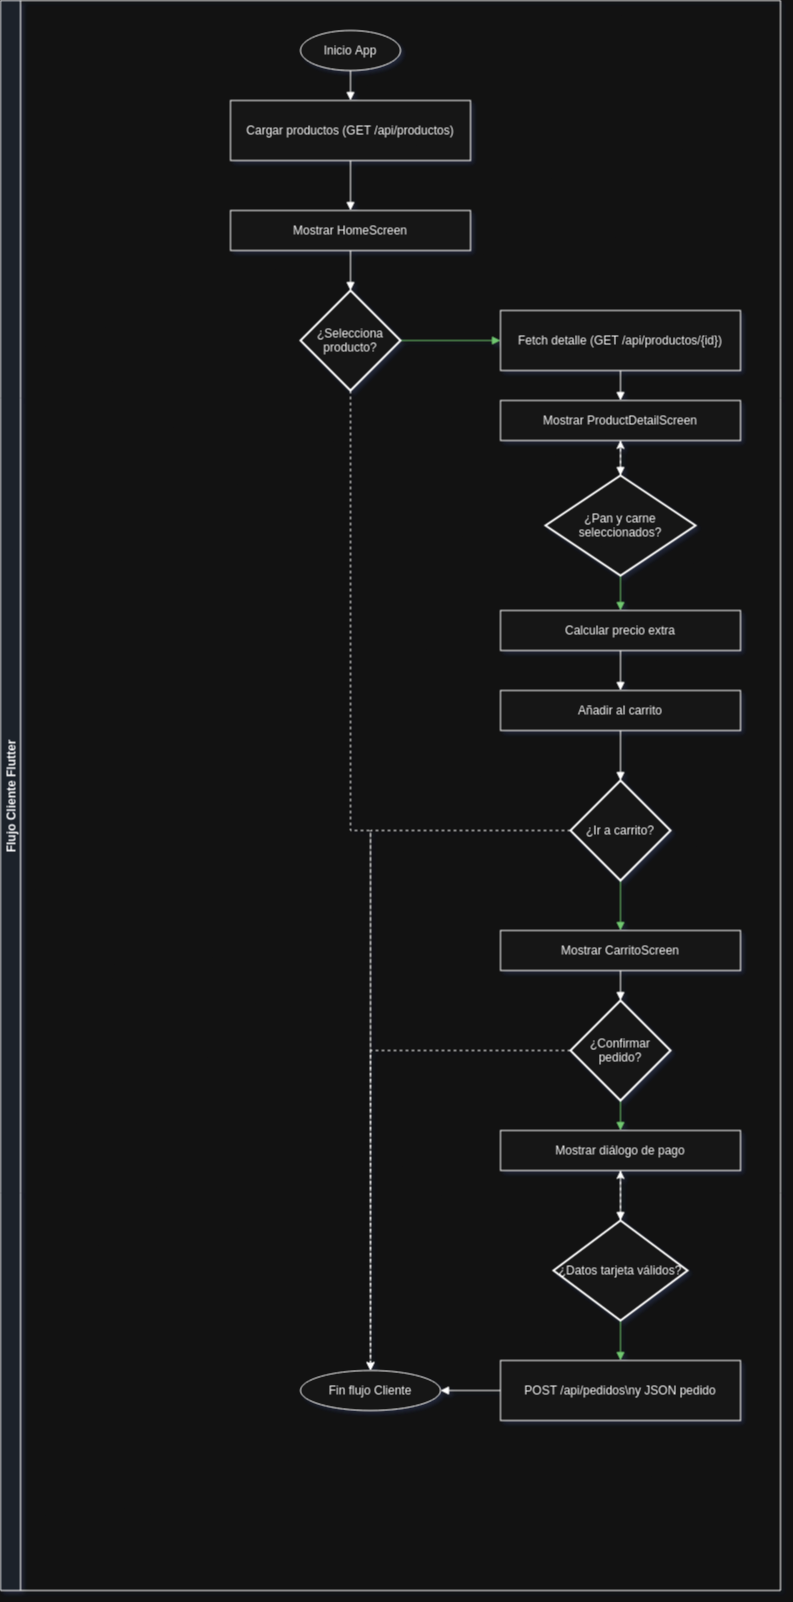

The diagram above was exported from draw.io. Its source (the exported page's mxGraphModel, read from the mxfile embedded in the PNG):
<mxGraphModel dx="1140" dy="1974" grid="1" gridSize="10" guides="1" tooltips="1" connect="1" arrows="1" fold="1" page="1" pageScale="1" pageWidth="827" pageHeight="1169" math="0" shadow="0">
  <root>
    <mxCell id="0" />
    <mxCell id="1" parent="0" />
    <mxCell id="eFx4Xk-ALq2gNuEDrN3K-138" value="Flujo Cliente Flutter" style="shape=swimlane;startSize=20;horizontal=0;fillColor=#E8F0FE;fontStyle=1;" vertex="1" parent="1">
      <mxGeometry x="24" y="-60" width="780" height="1590" as="geometry" />
    </mxCell>
    <mxCell id="eFx4Xk-ALq2gNuEDrN3K-139" value="Inicio App" style="shape=ellipse;whiteSpace=wrap;html=1;fillColor=#ffffff;" vertex="1" parent="eFx4Xk-ALq2gNuEDrN3K-138">
      <mxGeometry x="300" y="30" width="100" height="40" as="geometry" />
    </mxCell>
    <mxCell id="eFx4Xk-ALq2gNuEDrN3K-140" value="Cargar productos (GET /api/productos)" style="shape=rectangle;whiteSpace=wrap;html=1;fillColor=#ffffff;" vertex="1" parent="eFx4Xk-ALq2gNuEDrN3K-138">
      <mxGeometry x="230" y="100" width="240" height="60" as="geometry" />
    </mxCell>
    <mxCell id="eFx4Xk-ALq2gNuEDrN3K-141" value="Mostrar HomeScreen" style="shape=rectangle;whiteSpace=wrap;html=1;fillColor=#ffffff;" vertex="1" parent="eFx4Xk-ALq2gNuEDrN3K-138">
      <mxGeometry x="230" y="210" width="240" height="40" as="geometry" />
    </mxCell>
    <mxCell id="eFx4Xk-ALq2gNuEDrN3K-143" value="Fetch detalle (GET /api/productos/{id})" style="shape=rectangle;whiteSpace=wrap;html=1;fillColor=#ffffff;" vertex="1" parent="eFx4Xk-ALq2gNuEDrN3K-138">
      <mxGeometry x="500" y="310" width="240" height="60" as="geometry" />
    </mxCell>
    <mxCell id="eFx4Xk-ALq2gNuEDrN3K-144" value="Mostrar ProductDetailScreen" style="shape=rectangle;whiteSpace=wrap;html=1;fillColor=#ffffff;" vertex="1" parent="eFx4Xk-ALq2gNuEDrN3K-138">
      <mxGeometry x="500" y="400" width="240" height="40" as="geometry" />
    </mxCell>
    <mxCell id="eFx4Xk-ALq2gNuEDrN3K-146" value="Calcular precio extra" style="shape=rectangle;whiteSpace=wrap;html=1;fillColor=#ffffff;" vertex="1" parent="eFx4Xk-ALq2gNuEDrN3K-138">
      <mxGeometry x="500" y="610" width="240" height="40" as="geometry" />
    </mxCell>
    <mxCell id="eFx4Xk-ALq2gNuEDrN3K-147" value="Añadir al carrito" style="shape=rectangle;whiteSpace=wrap;html=1;fillColor=#ffffff;" vertex="1" parent="eFx4Xk-ALq2gNuEDrN3K-138">
      <mxGeometry x="500" y="690" width="240" height="40" as="geometry" />
    </mxCell>
    <mxCell id="eFx4Xk-ALq2gNuEDrN3K-149" value="Mostrar CarritoScreen" style="shape=rectangle;whiteSpace=wrap;html=1;fillColor=#ffffff;" vertex="1" parent="eFx4Xk-ALq2gNuEDrN3K-138">
      <mxGeometry x="500" y="930" width="240" height="40" as="geometry" />
    </mxCell>
    <mxCell id="eFx4Xk-ALq2gNuEDrN3K-151" value="Mostrar diálogo de pago" style="shape=rectangle;whiteSpace=wrap;html=1;fillColor=#ffffff;" vertex="1" parent="eFx4Xk-ALq2gNuEDrN3K-138">
      <mxGeometry x="500" y="1130" width="240" height="40" as="geometry" />
    </mxCell>
    <mxCell id="eFx4Xk-ALq2gNuEDrN3K-153" value="POST /api/pedidos\ny JSON pedido" style="shape=rectangle;whiteSpace=wrap;html=1;fillColor=#ffffff;" vertex="1" parent="eFx4Xk-ALq2gNuEDrN3K-138">
      <mxGeometry x="500" y="1360" width="240" height="60" as="geometry" />
    </mxCell>
    <mxCell id="eFx4Xk-ALq2gNuEDrN3K-154" value="Fin flujo Cliente" style="shape=ellipse;whiteSpace=wrap;html=1;fillColor=#ffffff;" vertex="1" parent="eFx4Xk-ALq2gNuEDrN3K-138">
      <mxGeometry x="300" y="1370" width="140" height="40" as="geometry" />
    </mxCell>
    <mxCell id="eFx4Xk-ALq2gNuEDrN3K-155" style="edgeStyle=orthogonalEdgeStyle;rounded=0;endArrow=block;" edge="1" parent="eFx4Xk-ALq2gNuEDrN3K-138" source="eFx4Xk-ALq2gNuEDrN3K-139" target="eFx4Xk-ALq2gNuEDrN3K-140">
      <mxGeometry relative="1" as="geometry" />
    </mxCell>
    <mxCell id="eFx4Xk-ALq2gNuEDrN3K-156" style="edgeStyle=orthogonalEdgeStyle;rounded=0;endArrow=block;" edge="1" parent="eFx4Xk-ALq2gNuEDrN3K-138" source="eFx4Xk-ALq2gNuEDrN3K-140" target="eFx4Xk-ALq2gNuEDrN3K-141">
      <mxGeometry relative="1" as="geometry" />
    </mxCell>
    <mxCell id="eFx4Xk-ALq2gNuEDrN3K-157" style="edgeStyle=orthogonalEdgeStyle;rounded=0;endArrow=block;entryX=0.5;entryY=0;entryDx=0;entryDy=0;entryPerimeter=0;" edge="1" parent="eFx4Xk-ALq2gNuEDrN3K-138" source="eFx4Xk-ALq2gNuEDrN3K-141" target="eFx4Xk-ALq2gNuEDrN3K-175">
      <mxGeometry relative="1" as="geometry">
        <mxPoint x="350" y="300" as="targetPoint" />
      </mxGeometry>
    </mxCell>
    <mxCell id="eFx4Xk-ALq2gNuEDrN3K-158" style="edgeStyle=orthogonalEdgeStyle;rounded=0;endArrow=block;strokeColor=#006600;exitX=1;exitY=0.5;exitDx=0;exitDy=0;exitPerimeter=0;" edge="1" parent="eFx4Xk-ALq2gNuEDrN3K-138" source="eFx4Xk-ALq2gNuEDrN3K-175" target="eFx4Xk-ALq2gNuEDrN3K-143">
      <mxGeometry relative="1" as="geometry">
        <mxPoint x="-60" y="390" as="offset" />
        <mxPoint x="430" y="340" as="sourcePoint" />
      </mxGeometry>
    </mxCell>
    <mxCell id="eFx4Xk-ALq2gNuEDrN3K-159" style="edgeStyle=orthogonalEdgeStyle;rounded=0;dashed=1;exitX=0.5;exitY=1;exitDx=0;exitDy=0;exitPerimeter=0;entryX=0.5;entryY=0;entryDx=0;entryDy=0;" edge="1" parent="eFx4Xk-ALq2gNuEDrN3K-138" source="eFx4Xk-ALq2gNuEDrN3K-175" target="eFx4Xk-ALq2gNuEDrN3K-154">
      <mxGeometry relative="1" as="geometry">
        <mxPoint y="340" as="offset" />
        <mxPoint x="330" y="380" as="sourcePoint" />
        <mxPoint x="350" y="1410" as="targetPoint" />
        <Array as="points">
          <mxPoint x="350" y="830" />
          <mxPoint x="370" y="830" />
        </Array>
      </mxGeometry>
    </mxCell>
    <mxCell id="eFx4Xk-ALq2gNuEDrN3K-160" style="edgeStyle=orthogonalEdgeStyle;rounded=0;endArrow=block;" edge="1" parent="eFx4Xk-ALq2gNuEDrN3K-138" source="eFx4Xk-ALq2gNuEDrN3K-143" target="eFx4Xk-ALq2gNuEDrN3K-144">
      <mxGeometry relative="1" as="geometry" />
    </mxCell>
    <mxCell id="eFx4Xk-ALq2gNuEDrN3K-161" style="edgeStyle=orthogonalEdgeStyle;rounded=0;endArrow=block;entryX=0.5;entryY=0;entryDx=0;entryDy=0;entryPerimeter=0;" edge="1" parent="eFx4Xk-ALq2gNuEDrN3K-138" source="eFx4Xk-ALq2gNuEDrN3K-144" target="eFx4Xk-ALq2gNuEDrN3K-176">
      <mxGeometry relative="1" as="geometry">
        <mxPoint x="620" y="480" as="targetPoint" />
      </mxGeometry>
    </mxCell>
    <mxCell id="eFx4Xk-ALq2gNuEDrN3K-162" style="edgeStyle=orthogonalEdgeStyle;rounded=0;endArrow=block;strokeColor=#006600;" edge="1" parent="eFx4Xk-ALq2gNuEDrN3K-138" source="eFx4Xk-ALq2gNuEDrN3K-176" target="eFx4Xk-ALq2gNuEDrN3K-146">
      <mxGeometry relative="1" as="geometry">
        <mxPoint x="620" y="580" as="sourcePoint" />
      </mxGeometry>
    </mxCell>
    <mxCell id="eFx4Xk-ALq2gNuEDrN3K-163" style="edgeStyle=orthogonalEdgeStyle;rounded=0;dashed=1;exitX=0.5;exitY=0;exitDx=0;exitDy=0;exitPerimeter=0;" edge="1" parent="eFx4Xk-ALq2gNuEDrN3K-138" source="eFx4Xk-ALq2gNuEDrN3K-176" target="eFx4Xk-ALq2gNuEDrN3K-144">
      <mxGeometry relative="1" as="geometry">
        <mxPoint y="660" as="offset" />
        <mxPoint x="620" y="480" as="sourcePoint" />
      </mxGeometry>
    </mxCell>
    <mxCell id="eFx4Xk-ALq2gNuEDrN3K-164" style="edgeStyle=orthogonalEdgeStyle;rounded=0;endArrow=block;" edge="1" parent="eFx4Xk-ALq2gNuEDrN3K-138" source="eFx4Xk-ALq2gNuEDrN3K-146" target="eFx4Xk-ALq2gNuEDrN3K-147">
      <mxGeometry relative="1" as="geometry" />
    </mxCell>
    <mxCell id="eFx4Xk-ALq2gNuEDrN3K-165" style="edgeStyle=orthogonalEdgeStyle;rounded=0;endArrow=block;entryX=0.5;entryY=0;entryDx=0;entryDy=0;entryPerimeter=0;" edge="1" parent="eFx4Xk-ALq2gNuEDrN3K-138" source="eFx4Xk-ALq2gNuEDrN3K-147" target="eFx4Xk-ALq2gNuEDrN3K-177">
      <mxGeometry relative="1" as="geometry">
        <mxPoint x="620.0000000000002" y="820" as="targetPoint" />
      </mxGeometry>
    </mxCell>
    <mxCell id="eFx4Xk-ALq2gNuEDrN3K-166" style="edgeStyle=orthogonalEdgeStyle;rounded=0;endArrow=block;strokeColor=#006600;exitX=0.5;exitY=1;exitDx=0;exitDy=0;exitPerimeter=0;" edge="1" parent="eFx4Xk-ALq2gNuEDrN3K-138" source="eFx4Xk-ALq2gNuEDrN3K-177" target="eFx4Xk-ALq2gNuEDrN3K-149">
      <mxGeometry relative="1" as="geometry">
        <mxPoint x="620.0000000000002" y="900" as="sourcePoint" />
      </mxGeometry>
    </mxCell>
    <mxCell id="eFx4Xk-ALq2gNuEDrN3K-167" style="edgeStyle=orthogonalEdgeStyle;rounded=0;dashed=1;exitX=0;exitY=0.5;exitDx=0;exitDy=0;exitPerimeter=0;entryX=0.5;entryY=0;entryDx=0;entryDy=0;" edge="1" parent="eFx4Xk-ALq2gNuEDrN3K-138" source="eFx4Xk-ALq2gNuEDrN3K-177" target="eFx4Xk-ALq2gNuEDrN3K-154">
      <mxGeometry relative="1" as="geometry">
        <mxPoint x="636" y="850" as="sourcePoint" />
        <mxPoint x="350" y="1410" as="targetPoint" />
      </mxGeometry>
    </mxCell>
    <mxCell id="eFx4Xk-ALq2gNuEDrN3K-168" style="edgeStyle=orthogonalEdgeStyle;rounded=0;endArrow=block;entryX=0.5;entryY=0;entryDx=0;entryDy=0;entryPerimeter=0;" edge="1" parent="eFx4Xk-ALq2gNuEDrN3K-138" source="eFx4Xk-ALq2gNuEDrN3K-149" target="eFx4Xk-ALq2gNuEDrN3K-179">
      <mxGeometry relative="1" as="geometry">
        <mxPoint x="620.0000000000002" y="1010" as="targetPoint" />
      </mxGeometry>
    </mxCell>
    <mxCell id="eFx4Xk-ALq2gNuEDrN3K-169" style="edgeStyle=orthogonalEdgeStyle;rounded=0;endArrow=block;strokeColor=#006600;" edge="1" parent="eFx4Xk-ALq2gNuEDrN3K-138" source="eFx4Xk-ALq2gNuEDrN3K-179" target="eFx4Xk-ALq2gNuEDrN3K-151">
      <mxGeometry relative="1" as="geometry">
        <mxPoint x="620.0000000000002" y="1090" as="sourcePoint" />
      </mxGeometry>
    </mxCell>
    <mxCell id="eFx4Xk-ALq2gNuEDrN3K-170" style="edgeStyle=orthogonalEdgeStyle;rounded=0;dashed=1;exitX=0;exitY=0.5;exitDx=0;exitDy=0;exitPerimeter=0;entryX=0.5;entryY=0;entryDx=0;entryDy=0;" edge="1" parent="eFx4Xk-ALq2gNuEDrN3K-138" source="eFx4Xk-ALq2gNuEDrN3K-179" target="eFx4Xk-ALq2gNuEDrN3K-154">
      <mxGeometry relative="1" as="geometry">
        <mxPoint x="520" y="1050" as="sourcePoint" />
        <mxPoint x="350" y="1410" as="targetPoint" />
      </mxGeometry>
    </mxCell>
    <mxCell id="eFx4Xk-ALq2gNuEDrN3K-171" style="edgeStyle=orthogonalEdgeStyle;rounded=0;endArrow=block;entryX=0.5;entryY=0;entryDx=0;entryDy=0;entryPerimeter=0;" edge="1" parent="eFx4Xk-ALq2gNuEDrN3K-138" source="eFx4Xk-ALq2gNuEDrN3K-151" target="eFx4Xk-ALq2gNuEDrN3K-180">
      <mxGeometry relative="1" as="geometry">
        <mxPoint x="620.0000000000002" y="1220" as="targetPoint" />
      </mxGeometry>
    </mxCell>
    <mxCell id="eFx4Xk-ALq2gNuEDrN3K-172" style="edgeStyle=orthogonalEdgeStyle;rounded=0;endArrow=block;strokeColor=#006600;exitX=0.5;exitY=1;exitDx=0;exitDy=0;exitPerimeter=0;" edge="1" parent="eFx4Xk-ALq2gNuEDrN3K-138" source="eFx4Xk-ALq2gNuEDrN3K-180" target="eFx4Xk-ALq2gNuEDrN3K-153">
      <mxGeometry relative="1" as="geometry">
        <mxPoint x="566" y="1330" as="sourcePoint" />
      </mxGeometry>
    </mxCell>
    <mxCell id="eFx4Xk-ALq2gNuEDrN3K-173" style="edgeStyle=orthogonalEdgeStyle;rounded=0;dashed=1;exitX=0.5;exitY=0;exitDx=0;exitDy=0;exitPerimeter=0;" edge="1" parent="eFx4Xk-ALq2gNuEDrN3K-138" source="eFx4Xk-ALq2gNuEDrN3K-180" target="eFx4Xk-ALq2gNuEDrN3K-151">
      <mxGeometry relative="1" as="geometry">
        <mxPoint x="620.0000000000002" y="1220" as="sourcePoint" />
      </mxGeometry>
    </mxCell>
    <mxCell id="eFx4Xk-ALq2gNuEDrN3K-174" style="edgeStyle=orthogonalEdgeStyle;rounded=0;endArrow=block;" edge="1" parent="eFx4Xk-ALq2gNuEDrN3K-138" source="eFx4Xk-ALq2gNuEDrN3K-153" target="eFx4Xk-ALq2gNuEDrN3K-154">
      <mxGeometry relative="1" as="geometry" />
    </mxCell>
    <mxCell id="eFx4Xk-ALq2gNuEDrN3K-175" value="¿Selecciona producto?" style="strokeWidth=2;html=1;shape=mxgraph.flowchart.decision;whiteSpace=wrap;" vertex="1" parent="eFx4Xk-ALq2gNuEDrN3K-138">
      <mxGeometry x="300" y="290" width="100" height="100" as="geometry" />
    </mxCell>
    <mxCell id="eFx4Xk-ALq2gNuEDrN3K-176" value="¿Pan y carne seleccionados?" style="strokeWidth=2;html=1;shape=mxgraph.flowchart.decision;whiteSpace=wrap;" vertex="1" parent="eFx4Xk-ALq2gNuEDrN3K-138">
      <mxGeometry x="545" y="475" width="150" height="100" as="geometry" />
    </mxCell>
    <mxCell id="eFx4Xk-ALq2gNuEDrN3K-177" value="¿Ir a carrito?" style="strokeWidth=2;html=1;shape=mxgraph.flowchart.decision;whiteSpace=wrap;" vertex="1" parent="eFx4Xk-ALq2gNuEDrN3K-138">
      <mxGeometry x="570" y="780" width="100" height="100" as="geometry" />
    </mxCell>
    <mxCell id="eFx4Xk-ALq2gNuEDrN3K-179" value="¿Confirmar pedido?" style="strokeWidth=2;html=1;shape=mxgraph.flowchart.decision;whiteSpace=wrap;" vertex="1" parent="eFx4Xk-ALq2gNuEDrN3K-138">
      <mxGeometry x="570" y="1000" width="100" height="100" as="geometry" />
    </mxCell>
    <mxCell id="eFx4Xk-ALq2gNuEDrN3K-180" value="¿Datos tarjeta válidos?" style="strokeWidth=2;html=1;shape=mxgraph.flowchart.decision;whiteSpace=wrap;" vertex="1" parent="eFx4Xk-ALq2gNuEDrN3K-138">
      <mxGeometry x="553" y="1220" width="134" height="100" as="geometry" />
    </mxCell>
  </root>
</mxGraphModel>